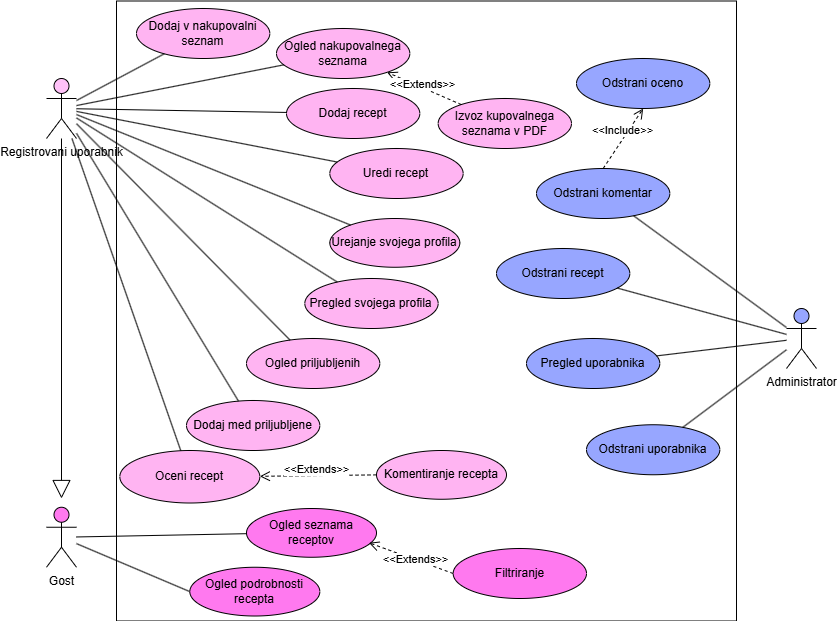

The diagram above was exported from draw.io. Its source (the exported page's mxGraphModel, read from the mxfile embedded in the PNG):
<mxGraphModel dx="1908" dy="829" grid="1" gridSize="10" guides="1" tooltips="1" connect="1" arrows="1" fold="1" page="1" pageScale="1" pageWidth="827" pageHeight="1169" math="0" shadow="0">
  <root>
    <mxCell id="0" />
    <mxCell id="1" parent="0" />
    <mxCell id="Y2QSrN8cWLfZOFbygcLe-1" value="" style="whiteSpace=wrap;html=1;aspect=fixed;" parent="1" vertex="1">
      <mxGeometry x="170" y="82.5" width="620" height="620" as="geometry" />
    </mxCell>
    <mxCell id="Y2QSrN8cWLfZOFbygcLe-2" value="Administrator" style="shape=umlActor;verticalLabelPosition=bottom;verticalAlign=top;html=1;outlineConnect=0;fillColor=#97A6FF;" parent="1" vertex="1">
      <mxGeometry x="840" y="390" width="30" height="60" as="geometry" />
    </mxCell>
    <mxCell id="Y2QSrN8cWLfZOFbygcLe-3" value="Registrovani uporabnik" style="shape=umlActor;verticalLabelPosition=bottom;verticalAlign=top;html=1;outlineConnect=0;fillColor=#FFC2F8;" parent="1" vertex="1">
      <mxGeometry x="100" y="160" width="30" height="60" as="geometry" />
    </mxCell>
    <mxCell id="Y2QSrN8cWLfZOFbygcLe-4" value="Gost" style="shape=umlActor;verticalLabelPosition=bottom;verticalAlign=top;html=1;outlineConnect=0;fillColor=#FF79EF;" parent="1" vertex="1">
      <mxGeometry x="100" y="588.75" width="30" height="60" as="geometry" />
    </mxCell>
    <mxCell id="Y2QSrN8cWLfZOFbygcLe-8" value="Dodaj recept" style="ellipse;whiteSpace=wrap;html=1;fillColor=#FFB4F2;" parent="1" vertex="1">
      <mxGeometry x="340" y="170" width="133.33" height="50" as="geometry" />
    </mxCell>
    <mxCell id="Y2QSrN8cWLfZOFbygcLe-9" value="Uredi recept" style="ellipse;whiteSpace=wrap;html=1;fillColor=#FFB4F2;" parent="1" vertex="1">
      <mxGeometry x="383.33" y="230" width="133.33" height="50" as="geometry" />
    </mxCell>
    <mxCell id="Y2QSrN8cWLfZOFbygcLe-10" value="Odstrani recept" style="ellipse;whiteSpace=wrap;html=1;fillColor=#97A6FF;" parent="1" vertex="1">
      <mxGeometry x="550" y="330" width="133.33" height="50" as="geometry" />
    </mxCell>
    <mxCell id="Y2QSrN8cWLfZOFbygcLe-12" value="Dodaj med priljubljene" style="ellipse;whiteSpace=wrap;html=1;fillColor=#FFB4F2;" parent="1" vertex="1">
      <mxGeometry x="240.00000000000003" y="482" width="133.33" height="50" as="geometry" />
    </mxCell>
    <mxCell id="Y2QSrN8cWLfZOFbygcLe-13" value="Oceni recept" style="ellipse;whiteSpace=wrap;html=1;fillColor=#FFB4F2;" parent="1" vertex="1">
      <mxGeometry x="173.32999999999998" y="532" width="140" height="52.5" as="geometry" />
    </mxCell>
    <mxCell id="Y2QSrN8cWLfZOFbygcLe-14" value="Komentiranje recepta" style="ellipse;whiteSpace=wrap;html=1;fillColor=#FFB4F2;" parent="1" vertex="1">
      <mxGeometry x="430" y="532" width="130" height="48.75" as="geometry" />
    </mxCell>
    <mxCell id="Y2QSrN8cWLfZOFbygcLe-15" value="Pregled svojega profila" style="ellipse;whiteSpace=wrap;html=1;fillColor=#FFB4F2;" parent="1" vertex="1">
      <mxGeometry x="358.33" y="360" width="133.33" height="50" as="geometry" />
    </mxCell>
    <mxCell id="Y2QSrN8cWLfZOFbygcLe-16" value="Urejanje svojega profila" style="ellipse;whiteSpace=wrap;html=1;fillColor=#FFB4F2;" parent="1" vertex="1">
      <mxGeometry x="383.33000000000004" y="300" width="130" height="48.75" as="geometry" />
    </mxCell>
    <mxCell id="Y2QSrN8cWLfZOFbygcLe-17" value="Ogled priljubljenih" style="ellipse;whiteSpace=wrap;html=1;fillColor=#FFB4F2;" parent="1" vertex="1">
      <mxGeometry x="300" y="420" width="133.33" height="50" as="geometry" />
    </mxCell>
    <mxCell id="Y2QSrN8cWLfZOFbygcLe-19" value="Filtriranje" style="ellipse;whiteSpace=wrap;html=1;fillColor=#FF79EF;" parent="1" vertex="1">
      <mxGeometry x="506.66999999999996" y="630" width="133.33" height="50" as="geometry" />
    </mxCell>
    <mxCell id="Y2QSrN8cWLfZOFbygcLe-20" value="Ogled seznama receptov" style="ellipse;whiteSpace=wrap;html=1;fillColor=#FF79EF;" parent="1" vertex="1">
      <mxGeometry x="300" y="590" width="130" height="48.75" as="geometry" />
    </mxCell>
    <mxCell id="Y2QSrN8cWLfZOFbygcLe-23" value="Odstrani komentar" style="ellipse;whiteSpace=wrap;html=1;fillColor=#97A6FF;" parent="1" vertex="1">
      <mxGeometry x="590" y="250" width="133.33" height="50" as="geometry" />
    </mxCell>
    <mxCell id="Y2QSrN8cWLfZOFbygcLe-24" value="Odstrani uporabnika" style="ellipse;whiteSpace=wrap;html=1;fillColor=#97A6FF;" parent="1" vertex="1">
      <mxGeometry x="640" y="506.25" width="133.33" height="50" as="geometry" />
    </mxCell>
    <mxCell id="Y2QSrN8cWLfZOFbygcLe-25" value="Pregled uporabnika" style="ellipse;whiteSpace=wrap;html=1;fillColor=#97A6FF;" parent="1" vertex="1">
      <mxGeometry x="580" y="420" width="133.33" height="50" as="geometry" />
    </mxCell>
    <mxCell id="Y2QSrN8cWLfZOFbygcLe-26" value="Ogled podrobnosti recepta" style="ellipse;whiteSpace=wrap;html=1;fillColor=#FF79EF;" parent="1" vertex="1">
      <mxGeometry x="243.32999999999993" y="648.75" width="130" height="48.75" as="geometry" />
    </mxCell>
    <mxCell id="Y2QSrN8cWLfZOFbygcLe-31" value="" style="endArrow=none;html=1;rounded=0;" parent="1" source="Y2QSrN8cWLfZOFbygcLe-4" target="Y2QSrN8cWLfZOFbygcLe-20" edge="1">
      <mxGeometry width="50" height="50" relative="1" as="geometry">
        <mxPoint x="730" y="680" as="sourcePoint" />
        <mxPoint x="780" y="630" as="targetPoint" />
      </mxGeometry>
    </mxCell>
    <mxCell id="Y2QSrN8cWLfZOFbygcLe-32" value="" style="endArrow=none;html=1;rounded=0;" parent="1" source="Y2QSrN8cWLfZOFbygcLe-3" target="Y2QSrN8cWLfZOFbygcLe-8" edge="1">
      <mxGeometry width="50" height="50" relative="1" as="geometry">
        <mxPoint x="460" y="470" as="sourcePoint" />
        <mxPoint x="510" y="420" as="targetPoint" />
      </mxGeometry>
    </mxCell>
    <mxCell id="Y2QSrN8cWLfZOFbygcLe-33" value="" style="endArrow=none;html=1;rounded=0;" parent="1" source="Y2QSrN8cWLfZOFbygcLe-3" target="Y2QSrN8cWLfZOFbygcLe-9" edge="1">
      <mxGeometry width="50" height="50" relative="1" as="geometry">
        <mxPoint x="460" y="470" as="sourcePoint" />
        <mxPoint x="510" y="420" as="targetPoint" />
      </mxGeometry>
    </mxCell>
    <mxCell id="Y2QSrN8cWLfZOFbygcLe-34" value="" style="endArrow=none;html=1;rounded=0;" parent="1" source="Y2QSrN8cWLfZOFbygcLe-3" target="Y2QSrN8cWLfZOFbygcLe-16" edge="1">
      <mxGeometry width="50" height="50" relative="1" as="geometry">
        <mxPoint x="460" y="470" as="sourcePoint" />
        <mxPoint x="510" y="420" as="targetPoint" />
      </mxGeometry>
    </mxCell>
    <mxCell id="Y2QSrN8cWLfZOFbygcLe-35" value="" style="endArrow=none;html=1;rounded=0;" parent="1" source="Y2QSrN8cWLfZOFbygcLe-3" target="Y2QSrN8cWLfZOFbygcLe-15" edge="1">
      <mxGeometry width="50" height="50" relative="1" as="geometry">
        <mxPoint x="460" y="470" as="sourcePoint" />
        <mxPoint x="510" y="420" as="targetPoint" />
      </mxGeometry>
    </mxCell>
    <mxCell id="Y2QSrN8cWLfZOFbygcLe-36" value="" style="endArrow=none;html=1;rounded=0;" parent="1" source="Y2QSrN8cWLfZOFbygcLe-3" target="Y2QSrN8cWLfZOFbygcLe-17" edge="1">
      <mxGeometry width="50" height="50" relative="1" as="geometry">
        <mxPoint x="460" y="470" as="sourcePoint" />
        <mxPoint x="510" y="420" as="targetPoint" />
      </mxGeometry>
    </mxCell>
    <mxCell id="Y2QSrN8cWLfZOFbygcLe-37" value="" style="endArrow=none;html=1;rounded=0;" parent="1" source="Y2QSrN8cWLfZOFbygcLe-3" target="Y2QSrN8cWLfZOFbygcLe-12" edge="1">
      <mxGeometry width="50" height="50" relative="1" as="geometry">
        <mxPoint x="460" y="470" as="sourcePoint" />
        <mxPoint x="510" y="420" as="targetPoint" />
      </mxGeometry>
    </mxCell>
    <mxCell id="Y2QSrN8cWLfZOFbygcLe-39" value="" style="endArrow=none;html=1;rounded=0;" parent="1" source="Y2QSrN8cWLfZOFbygcLe-3" target="Y2QSrN8cWLfZOFbygcLe-13" edge="1">
      <mxGeometry width="50" height="50" relative="1" as="geometry">
        <mxPoint x="460" y="470" as="sourcePoint" />
        <mxPoint x="510" y="420" as="targetPoint" />
      </mxGeometry>
    </mxCell>
    <mxCell id="Y2QSrN8cWLfZOFbygcLe-40" value="" style="endArrow=none;html=1;rounded=0;" parent="1" source="Y2QSrN8cWLfZOFbygcLe-23" target="Y2QSrN8cWLfZOFbygcLe-2" edge="1">
      <mxGeometry width="50" height="50" relative="1" as="geometry">
        <mxPoint x="570" y="100" as="sourcePoint" />
        <mxPoint x="620" y="50" as="targetPoint" />
      </mxGeometry>
    </mxCell>
    <mxCell id="Y2QSrN8cWLfZOFbygcLe-41" value="" style="endArrow=none;html=1;rounded=0;" parent="1" source="Y2QSrN8cWLfZOFbygcLe-10" target="Y2QSrN8cWLfZOFbygcLe-2" edge="1">
      <mxGeometry width="50" height="50" relative="1" as="geometry">
        <mxPoint x="570" y="100" as="sourcePoint" />
        <mxPoint x="620" y="50" as="targetPoint" />
      </mxGeometry>
    </mxCell>
    <mxCell id="Y2QSrN8cWLfZOFbygcLe-42" value="" style="endArrow=none;html=1;rounded=0;" parent="1" source="Y2QSrN8cWLfZOFbygcLe-24" target="Y2QSrN8cWLfZOFbygcLe-2" edge="1">
      <mxGeometry width="50" height="50" relative="1" as="geometry">
        <mxPoint x="570" y="100" as="sourcePoint" />
        <mxPoint x="620" y="50" as="targetPoint" />
      </mxGeometry>
    </mxCell>
    <mxCell id="Y2QSrN8cWLfZOFbygcLe-43" value="" style="endArrow=none;html=1;rounded=0;" parent="1" source="Y2QSrN8cWLfZOFbygcLe-25" target="Y2QSrN8cWLfZOFbygcLe-2" edge="1">
      <mxGeometry width="50" height="50" relative="1" as="geometry">
        <mxPoint x="570" y="100" as="sourcePoint" />
        <mxPoint x="620" y="50" as="targetPoint" />
      </mxGeometry>
    </mxCell>
    <mxCell id="Y2QSrN8cWLfZOFbygcLe-45" value="Odstrani oceno" style="ellipse;whiteSpace=wrap;html=1;fillColor=#97A6FF;" parent="1" vertex="1">
      <mxGeometry x="630" y="140" width="133.33" height="50" as="geometry" />
    </mxCell>
    <mxCell id="OvpdmLUWNTpddfvYm3Po-1" value="&amp;lt;&amp;lt;Extends&amp;gt;&amp;gt;" style="html=1;verticalAlign=bottom;endArrow=open;dashed=1;endSize=8;curved=0;rounded=0;" parent="1" source="Y2QSrN8cWLfZOFbygcLe-14" target="Y2QSrN8cWLfZOFbygcLe-13" edge="1">
      <mxGeometry x="0.029" y="3" relative="1" as="geometry">
        <mxPoint x="373.67" y="585" as="sourcePoint" />
        <mxPoint x="371.67" y="655" as="targetPoint" />
        <mxPoint as="offset" />
      </mxGeometry>
    </mxCell>
    <mxCell id="a9_Z1AJPMPFSq6dJAbJw-3" value="Ogled nakupovalnega seznama" style="ellipse;whiteSpace=wrap;html=1;fillColor=#FFB4F2;" vertex="1" parent="1">
      <mxGeometry x="330" y="110" width="133.33" height="50" as="geometry" />
    </mxCell>
    <mxCell id="a9_Z1AJPMPFSq6dJAbJw-4" value="Dodaj v nakupovalni seznam" style="ellipse;whiteSpace=wrap;html=1;fillColor=#FFB4F2;" vertex="1" parent="1">
      <mxGeometry x="189.99999999999997" y="90" width="133.33" height="50" as="geometry" />
    </mxCell>
    <mxCell id="a9_Z1AJPMPFSq6dJAbJw-5" value="Izvoz kupovalnega seznama v PDF" style="ellipse;whiteSpace=wrap;html=1;fillColor=#FFB4F2;" vertex="1" parent="1">
      <mxGeometry x="491.65999999999997" y="180" width="133.33" height="50" as="geometry" />
    </mxCell>
    <mxCell id="a9_Z1AJPMPFSq6dJAbJw-6" value="&amp;lt;&amp;lt;Extends&amp;gt;&amp;gt;" style="html=1;verticalAlign=bottom;endArrow=open;dashed=1;endSize=8;curved=0;rounded=0;" edge="1" parent="1" source="a9_Z1AJPMPFSq6dJAbJw-5" target="a9_Z1AJPMPFSq6dJAbJw-3">
      <mxGeometry x="-0.0121" y="5" relative="1" as="geometry">
        <mxPoint x="445" y="290" as="sourcePoint" />
        <mxPoint x="382" y="277" as="targetPoint" />
        <mxPoint as="offset" />
      </mxGeometry>
    </mxCell>
    <mxCell id="a9_Z1AJPMPFSq6dJAbJw-7" value="" style="endArrow=none;html=1;rounded=0;" edge="1" parent="1" source="Y2QSrN8cWLfZOFbygcLe-3" target="a9_Z1AJPMPFSq6dJAbJw-3">
      <mxGeometry width="50" height="50" relative="1" as="geometry">
        <mxPoint x="380" y="290" as="sourcePoint" />
        <mxPoint x="430" y="240" as="targetPoint" />
      </mxGeometry>
    </mxCell>
    <mxCell id="a9_Z1AJPMPFSq6dJAbJw-8" value="" style="endArrow=none;html=1;rounded=0;" edge="1" parent="1" source="Y2QSrN8cWLfZOFbygcLe-3" target="a9_Z1AJPMPFSq6dJAbJw-4">
      <mxGeometry width="50" height="50" relative="1" as="geometry">
        <mxPoint x="380" y="290" as="sourcePoint" />
        <mxPoint x="430" y="240" as="targetPoint" />
      </mxGeometry>
    </mxCell>
    <mxCell id="a9_Z1AJPMPFSq6dJAbJw-13" value="" style="endArrow=none;html=1;rounded=0;entryX=0;entryY=0.5;entryDx=0;entryDy=0;" edge="1" parent="1" source="Y2QSrN8cWLfZOFbygcLe-4" target="Y2QSrN8cWLfZOFbygcLe-26">
      <mxGeometry width="50" height="50" relative="1" as="geometry">
        <mxPoint x="120" y="634" as="sourcePoint" />
        <mxPoint x="290" y="630" as="targetPoint" />
      </mxGeometry>
    </mxCell>
    <mxCell id="a9_Z1AJPMPFSq6dJAbJw-14" value="&amp;lt;&amp;lt;Include&amp;gt;&amp;gt;" style="html=1;verticalAlign=bottom;endArrow=open;dashed=1;endSize=8;curved=0;rounded=0;exitX=0.5;exitY=0;exitDx=0;exitDy=0;entryX=0.5;entryY=1;entryDx=0;entryDy=0;" edge="1" parent="1" source="Y2QSrN8cWLfZOFbygcLe-23" target="Y2QSrN8cWLfZOFbygcLe-45">
      <mxGeometry relative="1" as="geometry">
        <mxPoint x="690" y="320" as="sourcePoint" />
        <mxPoint x="722" y="210" as="targetPoint" />
      </mxGeometry>
    </mxCell>
    <mxCell id="a9_Z1AJPMPFSq6dJAbJw-15" value="&amp;lt;&amp;lt;Extends&amp;gt;&amp;gt;" style="html=1;verticalAlign=bottom;endArrow=open;dashed=1;endSize=8;curved=0;rounded=0;exitX=0;exitY=0.5;exitDx=0;exitDy=0;entryX=0.942;entryY=0.703;entryDx=0;entryDy=0;entryPerimeter=0;" edge="1" parent="1" source="Y2QSrN8cWLfZOFbygcLe-19" target="Y2QSrN8cWLfZOFbygcLe-20">
      <mxGeometry x="-0.1932" y="8" relative="1" as="geometry">
        <mxPoint x="576" y="537" as="sourcePoint" />
        <mxPoint x="470" y="490" as="targetPoint" />
        <mxPoint as="offset" />
      </mxGeometry>
    </mxCell>
    <mxCell id="a9_Z1AJPMPFSq6dJAbJw-16" value="" style="endArrow=block;endSize=16;endFill=0;html=1;rounded=0;" edge="1" parent="1" source="Y2QSrN8cWLfZOFbygcLe-3">
      <mxGeometry x="-0.0349" y="-62" width="160" relative="1" as="geometry">
        <mxPoint x="360" y="310" as="sourcePoint" />
        <mxPoint x="115" y="580" as="targetPoint" />
        <mxPoint as="offset" />
      </mxGeometry>
    </mxCell>
  </root>
</mxGraphModel>